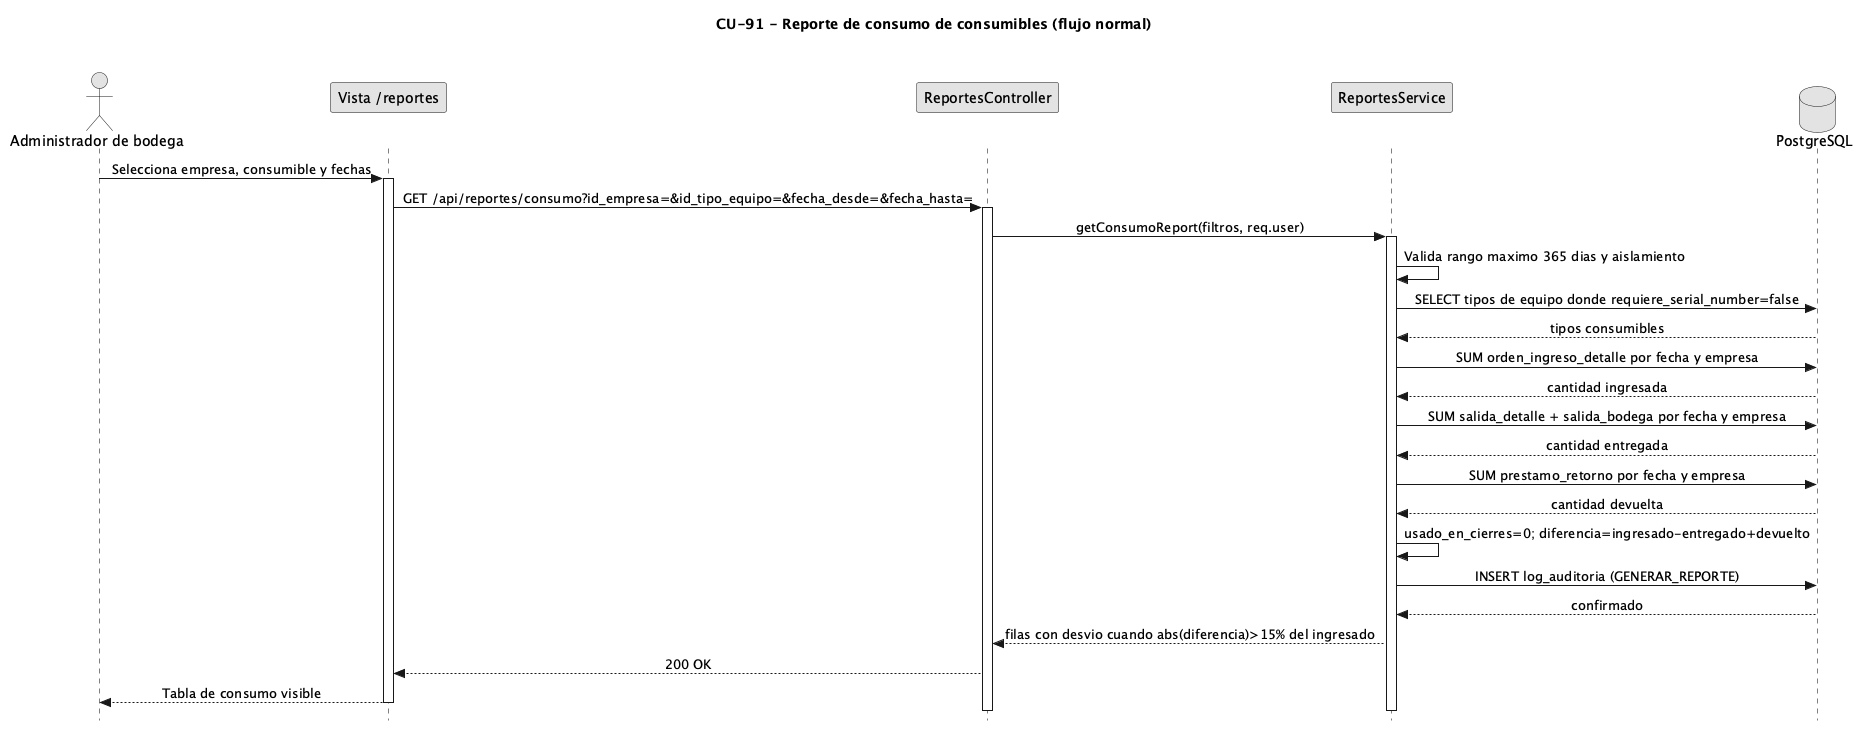

The diagram above was rendered by PlantUML. Its source (embedded in the PNG):
@startuml CU91-Consumo-Consumibles-Normal
title CU-91 - Reporte de consumo de consumibles (flujo normal)
skinparam style strictuml
skinparam monochrome true
skinparam shadowing false
skinparam sequenceMessageAlign center
<style>
sequenceDiagram {
	participant { Margin 35 }
	actor { Margin 15 }
}
</style>
skinparam sequence {
	MessageAlign center
	LifeLineBorderColor black
}
hide footbox

actor "Administrador de bodega" as Usuario
participant "Vista /reportes" as V
participant "ReportesController" as C
participant "ReportesService" as SVC
database "PostgreSQL" as DB

Usuario -> V : Selecciona empresa, consumible y fechas
activate V
V -> C : GET /api/reportes/consumo?id_empresa=&id_tipo_equipo=&fecha_desde=&fecha_hasta=
activate C
C -> SVC : getConsumoReport(filtros, req.user)
activate SVC
SVC -> SVC : Valida rango maximo 365 dias y aislamiento
SVC -> DB : SELECT tipos de equipo donde requiere_serial_number=false
DB --> SVC : tipos consumibles
SVC -> DB : SUM orden_ingreso_detalle por fecha y empresa
DB --> SVC : cantidad ingresada
SVC -> DB : SUM salida_detalle + salida_bodega por fecha y empresa
DB --> SVC : cantidad entregada
SVC -> DB : SUM prestamo_retorno por fecha y empresa
DB --> SVC : cantidad devuelta
SVC -> SVC : usado_en_cierres=0; diferencia=ingresado-entregado+devuelto
SVC -> DB : INSERT log_auditoria (GENERAR_REPORTE)
DB --> SVC : confirmado
SVC --> C : filas con desvio cuando abs(diferencia)>15% del ingresado
C --> V : 200 OK
V --> Usuario : Tabla de consumo visible
 deactivate SVC
 deactivate C
 deactivate V
@enduml